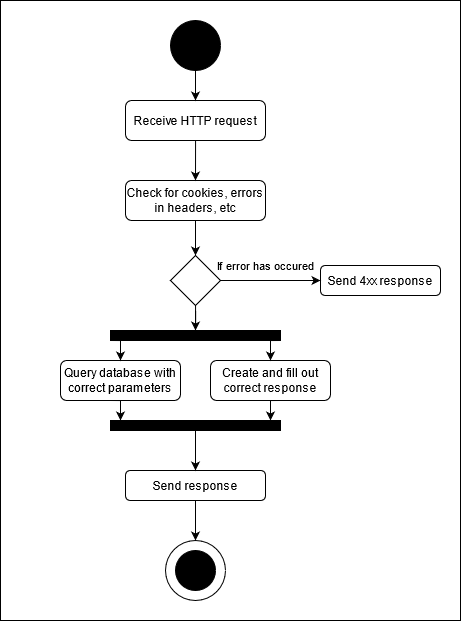

The diagram above was exported from draw.io. Its source (the exported page's mxGraphModel, read from the mxfile embedded in the PNG):
<mxGraphModel dx="622" dy="993" grid="1" gridSize="10" guides="1" tooltips="1" connect="1" arrows="1" fold="1" page="1" pageScale="1" pageWidth="850" pageHeight="1100" math="0" shadow="0">
  <root>
    <mxCell id="0" />
    <mxCell id="1" parent="0" />
    <mxCell id="fiNo90xSkbYkTQDXsirM-1" value="" style="ellipse;whiteSpace=wrap;html=1;aspect=fixed;fillColor=#000000;" vertex="1" parent="1">
      <mxGeometry x="340" y="30" width="50" height="50" as="geometry" />
    </mxCell>
    <mxCell id="fiNo90xSkbYkTQDXsirM-2" value="" style="endArrow=classic;html=1;exitX=0.5;exitY=1;exitDx=0;exitDy=0;entryX=0.5;entryY=0;entryDx=0;entryDy=0;" edge="1" parent="1" source="fiNo90xSkbYkTQDXsirM-1" target="fiNo90xSkbYkTQDXsirM-5">
      <mxGeometry width="50" height="50" relative="1" as="geometry">
        <mxPoint x="200" y="450" as="sourcePoint" />
        <mxPoint x="365" y="130" as="targetPoint" />
      </mxGeometry>
    </mxCell>
    <mxCell id="fiNo90xSkbYkTQDXsirM-5" value="Receive HTTP request" style="rounded=1;whiteSpace=wrap;html=1;fillColor=none;" vertex="1" parent="1">
      <mxGeometry x="295" y="110" width="140" height="40" as="geometry" />
    </mxCell>
    <mxCell id="fiNo90xSkbYkTQDXsirM-10" value="" style="endArrow=classic;html=1;exitX=0.5;exitY=1;exitDx=0;exitDy=0;entryX=0.5;entryY=0;entryDx=0;entryDy=0;" edge="1" parent="1" target="fiNo90xSkbYkTQDXsirM-54">
      <mxGeometry width="50" height="50" relative="1" as="geometry">
        <mxPoint x="365.07000000000005" y="150" as="sourcePoint" />
        <mxPoint x="364.66" y="199" as="targetPoint" />
      </mxGeometry>
    </mxCell>
    <mxCell id="fiNo90xSkbYkTQDXsirM-63" style="edgeStyle=orthogonalEdgeStyle;rounded=0;orthogonalLoop=1;jettySize=auto;html=1;exitX=0;exitY=1;exitDx=0;exitDy=0;entryX=0.5;entryY=0;entryDx=0;entryDy=0;" edge="1" parent="1" source="fiNo90xSkbYkTQDXsirM-37" target="fiNo90xSkbYkTQDXsirM-60">
      <mxGeometry relative="1" as="geometry" />
    </mxCell>
    <mxCell id="fiNo90xSkbYkTQDXsirM-64" style="edgeStyle=orthogonalEdgeStyle;rounded=0;orthogonalLoop=1;jettySize=auto;html=1;exitX=1;exitY=1;exitDx=0;exitDy=0;entryX=0.5;entryY=0;entryDx=0;entryDy=0;" edge="1" parent="1" source="fiNo90xSkbYkTQDXsirM-37" target="fiNo90xSkbYkTQDXsirM-62">
      <mxGeometry relative="1" as="geometry" />
    </mxCell>
    <mxCell id="fiNo90xSkbYkTQDXsirM-37" value="" style="rounded=0;whiteSpace=wrap;html=1;fillColor=#000000;" vertex="1" parent="1">
      <mxGeometry x="280" y="340" width="170" height="10" as="geometry" />
    </mxCell>
    <mxCell id="fiNo90xSkbYkTQDXsirM-51" value="" style="ellipse;whiteSpace=wrap;html=1;aspect=fixed;" vertex="1" parent="1">
      <mxGeometry x="335" y="550" width="60" height="60" as="geometry" />
    </mxCell>
    <mxCell id="fiNo90xSkbYkTQDXsirM-52" value="" style="ellipse;whiteSpace=wrap;html=1;aspect=fixed;strokeColor=#000000;fillColor=#000000;" vertex="1" parent="1">
      <mxGeometry x="345" y="560" width="40" height="40" as="geometry" />
    </mxCell>
    <mxCell id="fiNo90xSkbYkTQDXsirM-57" style="edgeStyle=orthogonalEdgeStyle;rounded=0;orthogonalLoop=1;jettySize=auto;html=1;exitX=0.5;exitY=1;exitDx=0;exitDy=0;entryX=0.5;entryY=0;entryDx=0;entryDy=0;" edge="1" parent="1" source="fiNo90xSkbYkTQDXsirM-54" target="fiNo90xSkbYkTQDXsirM-56">
      <mxGeometry relative="1" as="geometry" />
    </mxCell>
    <mxCell id="fiNo90xSkbYkTQDXsirM-54" value="Check for cookies, errors in headers, etc" style="rounded=1;whiteSpace=wrap;html=1;fillColor=none;" vertex="1" parent="1">
      <mxGeometry x="295" y="190" width="140" height="40" as="geometry" />
    </mxCell>
    <mxCell id="fiNo90xSkbYkTQDXsirM-55" value="Send 4xx response" style="rounded=1;whiteSpace=wrap;html=1;fillColor=none;" vertex="1" parent="1">
      <mxGeometry x="490" y="275" width="120" height="30" as="geometry" />
    </mxCell>
    <mxCell id="fiNo90xSkbYkTQDXsirM-58" style="edgeStyle=orthogonalEdgeStyle;rounded=0;orthogonalLoop=1;jettySize=auto;html=1;entryX=0;entryY=0.5;entryDx=0;entryDy=0;" edge="1" parent="1" source="fiNo90xSkbYkTQDXsirM-56" target="fiNo90xSkbYkTQDXsirM-55">
      <mxGeometry relative="1" as="geometry" />
    </mxCell>
    <mxCell id="fiNo90xSkbYkTQDXsirM-61" style="edgeStyle=orthogonalEdgeStyle;rounded=0;orthogonalLoop=1;jettySize=auto;html=1;entryX=0.5;entryY=0;entryDx=0;entryDy=0;" edge="1" parent="1" source="fiNo90xSkbYkTQDXsirM-56" target="fiNo90xSkbYkTQDXsirM-37">
      <mxGeometry relative="1" as="geometry" />
    </mxCell>
    <mxCell id="fiNo90xSkbYkTQDXsirM-56" value="" style="rhombus;whiteSpace=wrap;html=1;strokeColor=#000000;fillColor=none;" vertex="1" parent="1">
      <mxGeometry x="340" y="265" width="50" height="50" as="geometry" />
    </mxCell>
    <mxCell id="fiNo90xSkbYkTQDXsirM-59" value="&lt;font style=&quot;font-size: 11px&quot;&gt;If error has occured&lt;/font&gt;" style="text;html=1;align=center;verticalAlign=middle;resizable=0;points=[];autosize=1;" vertex="1" parent="1">
      <mxGeometry x="380" y="265" width="110" height="20" as="geometry" />
    </mxCell>
    <mxCell id="fiNo90xSkbYkTQDXsirM-60" value="Query database with correct parameters" style="rounded=1;whiteSpace=wrap;html=1;fillColor=none;" vertex="1" parent="1">
      <mxGeometry x="230" y="370" width="120" height="40" as="geometry" />
    </mxCell>
    <mxCell id="fiNo90xSkbYkTQDXsirM-62" value="Create and fill out correct response" style="rounded=1;whiteSpace=wrap;html=1;fillColor=none;" vertex="1" parent="1">
      <mxGeometry x="380" y="370" width="120" height="40" as="geometry" />
    </mxCell>
    <mxCell id="fiNo90xSkbYkTQDXsirM-67" value="" style="rounded=0;whiteSpace=wrap;html=1;fillColor=#000000;" vertex="1" parent="1">
      <mxGeometry x="280" y="430" width="170" height="10" as="geometry" />
    </mxCell>
    <mxCell id="fiNo90xSkbYkTQDXsirM-70" style="edgeStyle=orthogonalEdgeStyle;rounded=0;orthogonalLoop=1;jettySize=auto;html=1;exitX=0;exitY=1;exitDx=0;exitDy=0;entryX=0.5;entryY=0;entryDx=0;entryDy=0;" edge="1" parent="1">
      <mxGeometry relative="1" as="geometry">
        <mxPoint x="280.0000000000001" y="410" as="sourcePoint" />
        <mxPoint x="290" y="430" as="targetPoint" />
      </mxGeometry>
    </mxCell>
    <mxCell id="fiNo90xSkbYkTQDXsirM-71" style="edgeStyle=orthogonalEdgeStyle;rounded=0;orthogonalLoop=1;jettySize=auto;html=1;exitX=1;exitY=1;exitDx=0;exitDy=0;entryX=0.5;entryY=0;entryDx=0;entryDy=0;" edge="1" parent="1">
      <mxGeometry relative="1" as="geometry">
        <mxPoint x="449.9999999999999" y="410" as="sourcePoint" />
        <mxPoint x="439.9999999999999" y="430" as="targetPoint" />
      </mxGeometry>
    </mxCell>
    <mxCell id="fiNo90xSkbYkTQDXsirM-72" value="" style="endArrow=classic;html=1;exitX=0.5;exitY=1;exitDx=0;exitDy=0;" edge="1" parent="1" source="fiNo90xSkbYkTQDXsirM-67">
      <mxGeometry width="50" height="50" relative="1" as="geometry">
        <mxPoint x="370" y="435" as="sourcePoint" />
        <mxPoint x="365" y="480" as="targetPoint" />
      </mxGeometry>
    </mxCell>
    <mxCell id="fiNo90xSkbYkTQDXsirM-74" style="edgeStyle=orthogonalEdgeStyle;rounded=0;orthogonalLoop=1;jettySize=auto;html=1;entryX=0.5;entryY=0;entryDx=0;entryDy=0;" edge="1" parent="1" source="fiNo90xSkbYkTQDXsirM-73" target="fiNo90xSkbYkTQDXsirM-51">
      <mxGeometry relative="1" as="geometry" />
    </mxCell>
    <mxCell id="fiNo90xSkbYkTQDXsirM-73" value="Send response" style="rounded=1;whiteSpace=wrap;html=1;fillColor=none;" vertex="1" parent="1">
      <mxGeometry x="295" y="480" width="140" height="30" as="geometry" />
    </mxCell>
    <mxCell id="fiNo90xSkbYkTQDXsirM-75" value="" style="rounded=0;whiteSpace=wrap;html=1;strokeColor=#000000;fillColor=none;" vertex="1" parent="1">
      <mxGeometry x="170" y="10" width="460" height="620" as="geometry" />
    </mxCell>
  </root>
</mxGraphModel>